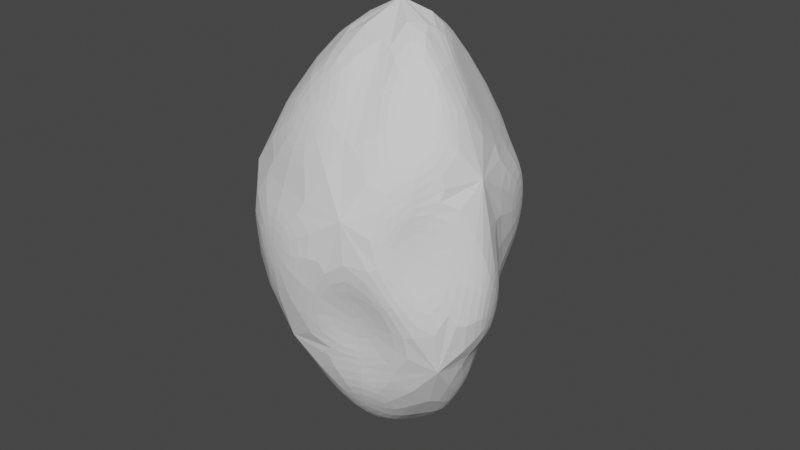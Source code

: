 # Source: krysztal.blend  (saved by Blender 3.0.42; exported with 4.5.12 LTS)
import bpy
from mathutils import Matrix  # noqa: F401  (used for matrix-valued properties, if any)

bpy.ops.wm.read_factory_settings(use_empty=True)
scene = bpy.context.scene
scene.name = 'Scene'

# ---- collections
col_collection = bpy.data.collections.new('Collection'); scene.collection.children.link(col_collection)

# ---- world
world_world = bpy.data.worlds.new('World'); scene.world = world_world
world_world.use_nodes = True; world_world.node_tree.nodes.clear()
_N = world_world.node_tree.nodes; _L = world_world.node_tree.links
n0 = _N.new('ShaderNodeOutputWorld'); n0.name = 'World Output'; n0.location = (300, 300)
n1 = _N.new('ShaderNodeBackground'); n1.name = 'Background'; n1.location = (10, 300)
n1.inputs[0].default_value = (0.05088, 0.05088, 0.05088, 1.0)
_L.new(n1.outputs[0], n0.inputs[0])
n0.is_active_output = True
world_world.color = (0.05088, 0.05088, 0.05088)
world_world.use_sun_shadow = False
world_world.sun_shadow_jitter_overblur = 0.0

# ---- meshes
me_icosphere = bpy.data.meshes.new('Icosphere')
me_icosphere.from_pydata([(0.253, -0.03513, -1.193), (0.5041, -0.5497, -0.3344), (-0.2243, -0.7849, -0.1127), (-0.7019, 0.007023, -0.0535), (-0.2278, 0.6924, -0.07342), (0.5362, 0.3155, -0.1783), (0.04351, -0.7168, 0.6425), (-0.6938, -0.2032, 0.2705), (-0.6402, 0.1228, 0.2705), (-0.009109, 0.6926, 0.2804), (0.6659, -0.3441, 0.7251), (-0.3144, -0.02413, 1.256), (-0.657, -0.273, 0.6479), (-0.6227, 0.2403, -0.2967), (-0.5869, 0.153, 0.6479), (-0.4317, -0.5623, 0.6425), (-0.3462, 0.5596, 0.2804), (-0.005304, 0.3421, 1.14), (-0.5509, 0.3749, 0.08007), (-0.4249, 0.5162, -0.2967), (0.1042, 0.6236, 0.631), (-0.7303, -0.1585, -0.3858), (-0.1697, 0.5855, -0.3376), (-0.2334, 0.4903, 0.631), (-0.5756, 0.374, 0.4472), (0.2915, 0.4565, 0.6335), (-0.08784, -0.3125, 1.253), (-0.004196, -0.8254, 0.2781), (-0.4412, -0.6834, 0.2781), (0.1932, -0.1786, 1.388), (0.2333, -0.7464, 0.2072), (-0.4503, -0.5971, -0.3858), (-0.7182, -0.4718, 0.09721), (-0.07169, -0.6902, -0.3344), (-0.5685, 0.1555, -0.5615), (-0.7236, -0.5257, 0.4472), (0.5947, -0.5337, -0.1075), (-0.2465, -0.5559, -0.579), (0.3657, -0.7096, 0.5861), (0.6128, -0.3934, 0.4942), (0.3538, -0.7088, 0.3743), (0.1304, 0.04226, 1.383), (0.5719, -0.1123, 0.7633), (0.7882, -0.3707, -0.3233), (0.2764, -0.8506, 0.4472), (0.4304, 0.5839, 0.3565), (0.718, 0.0006725, 0.4895), (0.0, 0.0, 1.543), (0.6351, 0.07529, -0.3233), (0.8073, -0.2231, 0.3096), (0.1517, 0.5859, 0.1825), (0.4985, 0.1065, -0.6121), (0.6449, -0.3198, -0.6121), (0.7573, -0.2651, 0.6697), (0.08217, 0.1347, -1.257), (0.4474, -0.5725, -0.6182), (0.2546, 0.3249, -0.3376), (-0.08902, 0.5742, -0.5926), (0.363, 0.2966, -0.5926), (0.2764, 0.7103, 0.4472), (-0.1607, 0.1257, -1.148), (0.4533, 0.2615, -0.4472), (-0.3118, 0.5137, -0.5615), (-0.5268, -0.1167, -0.579), (-0.1236, -0.1462, -1.159), (-0.2764, 0.7097, -0.4472), (-0.02527, -0.6878, -0.6182), (0.08774, -0.3112, -1.151), (-0.7459, 0.05452, -0.4472), (-0.2274, -0.7579, -0.4472), (0.0, 0.0, -1.388), (0.7236, -0.5257, -0.4472)], [], [(67, 55, 66), (52, 0, 51), (64, 37, 63), (60, 34, 62), (54, 57, 58), (43, 48, 49), (33, 1, 30), (21, 31, 32), (19, 13, 18), (56, 22, 50), (36, 39, 40), (2, 27, 28), (3, 7, 8), (4, 16, 9), (5, 45, 46), (38, 10, 29), (15, 6, 26), (14, 12, 11), (20, 23, 17), (42, 25, 41), (7, 3, 68, 35), (3, 8, 24, 68), (8, 7, 35, 24), (12, 14, 24, 35), (11, 12, 35, 47), (14, 11, 47, 24), (16, 4, 65, 24), (4, 9, 59, 65), (9, 16, 24, 59), (13, 19, 65, 68), (19, 18, 24, 65), (18, 13, 68, 24), (23, 20, 59, 24), (17, 23, 24, 47), (20, 17, 47, 59), (6, 15, 35, 44), (26, 6, 44, 47), (15, 26, 47, 35), (27, 2, 69, 44), (2, 28, 35, 69), (28, 27, 44, 35), (31, 21, 68, 69), (21, 32, 35, 68), (32, 31, 69, 35), (1, 33, 69, 71), (33, 30, 44, 69), (30, 1, 71, 44), (10, 38, 44, 53), (38, 29, 47, 44), (29, 10, 53, 47), (39, 36, 71, 53), (36, 40, 44, 71), (40, 39, 53, 44), (25, 42, 53, 59), (42, 41, 47, 53), (41, 25, 59, 47), (5, 46, 53, 61), (45, 5, 61, 59), (46, 45, 59, 53), (48, 43, 71, 61), (43, 49, 53, 71), (49, 48, 61, 53), (0, 52, 71, 70), (52, 51, 61, 71), (51, 0, 70, 61), (22, 56, 61, 65), (56, 50, 59, 61), (50, 22, 65, 59), (54, 58, 61, 70), (57, 54, 70, 65), (58, 57, 65, 61), (34, 60, 70, 68), (60, 62, 65, 70), (62, 34, 68, 65), (37, 64, 70, 69), (64, 63, 68, 70), (63, 37, 69, 68), (67, 66, 69, 70), (55, 67, 70, 71), (66, 55, 71, 69)])
_uv = me_icosphere.uv_layers.new(name='UVMap')
_uv.uv.foreach_set('vector', [0.181, 0.05829, 0.2262, 0.1366, 0.1358, 0.1366, 0.3169, 0.1399, 0.3661, 0.05463, 0.4153, 0.1399, 0.9088, 0.05299, 0.9579, 0.1381, 0.8597, 0.1381, 0.7274, 0.0546, 0.7771, 0.1407, 0.6777, 0.1407, 0.5442, 0.04468, 0.6005, 0.1422, 0.4879, 0.1422, 0.3106, 0.1749, 0.4136, 0.1749, 0.3621, 0.2642, 0.1265, 0.1773, 0.2366, 0.1773, 0.1816, 0.2727, 0.8602, 0.1801, 0.9584, 0.1801, 0.9093, 0.2652, 0.6897, 0.184, 0.7663, 0.184, 0.728, 0.2503, 0.4921, 0.1768, 0.5979, 0.1768, 0.545, 0.2683, 0.2714, 0.2109, 0.3204, 0.2957, 0.2224, 0.2957, 0.09121, 0.2163, 0.1309, 0.2852, 0.05148, 0.2852, 0.8162, 0.2268, 0.8491, 0.2838, 0.7833, 0.2838, 0.6373, 0.2233, 0.6733, 0.2856, 0.6013, 0.2856, 0.4573, 0.2001, 0.5116, 0.2942, 0.4029, 0.2942, 0.2181, 0.3276, 0.3317, 0.3276, 0.2749, 0.4259, 0.04771, 0.3357, 0.1341, 0.3357, 0.09091, 0.4105, 0.7738, 0.3341, 0.8599, 0.3341, 0.8169, 0.4087, 0.6009, 0.3374, 0.6729, 0.3374, 0.6369, 0.3998, 0.4, 0.3334, 0.506, 0.3334, 0.453, 0.4253, 0.8491, 0.2838, 0.8162, 0.2268, 0.8182, 0.1575, 0.9091, 0.3149, 0.8162, 0.2268, 0.7833, 0.2838, 0.7273, 0.3149, 0.8182, 0.1575, 0.7833, 0.2838, 0.8491, 0.2838, 0.9091, 0.3149, 0.7273, 0.3149, 0.8599, 0.3341, 0.7738, 0.3341, 0.7273, 0.3149, 0.9091, 0.3149, 0.8169, 0.4087, 0.8599, 0.3341, 0.9091, 0.3149, 0.8182, 0.4724, 0.7738, 0.3341, 0.8169, 0.4087, 0.8182, 0.4724, 0.7273, 0.3149, 0.6733, 0.2856, 0.6373, 0.2233, 0.6364, 0.1575, 0.7273, 0.3149, 0.6373, 0.2233, 0.6013, 0.2856, 0.5455, 0.3149, 0.6364, 0.1575, 0.6013, 0.2856, 0.6733, 0.2856, 0.7273, 0.3149, 0.5455, 0.3149, 0.7663, 0.184, 0.6897, 0.184, 0.6364, 0.1575, 0.8182, 0.1575, 0.6897, 0.184, 0.728, 0.2503, 0.7273, 0.3149, 0.6364, 0.1575, 0.728, 0.2503, 0.7663, 0.184, 0.8182, 0.1575, 0.7273, 0.3149, 0.6729, 0.3374, 0.6009, 0.3374, 0.5455, 0.3149, 0.7273, 0.3149, 0.6369, 0.3998, 0.6729, 0.3374, 0.7273, 0.3149, 0.6364, 0.4724, 0.6009, 0.3374, 0.6369, 0.3998, 0.6364, 0.4724, 0.5455, 0.3149, 0.1341, 0.3357, 0.04771, 0.3357, 0.0, 0.3149, 0.1818, 0.3149, 0.09091, 0.4105, 0.1341, 0.3357, 0.1818, 0.3149, 0.09091, 0.4724, 0.04771, 0.3357, 0.09091, 0.4105, 0.09091, 0.4724, 0.0, 0.3149, 0.1309, 0.2852, 0.09121, 0.2163, 0.09091, 0.1575, 0.1818, 0.3149, 0.09121, 0.2163, 0.05148, 0.2852, 0.0, 0.3149, 0.09091, 0.1575, 0.05148, 0.2852, 0.1309, 0.2852, 0.1818, 0.3149, 0.0, 0.3149, 0.9584, 0.1801, 0.8602, 0.1801, 0.8182, 0.1575, 1.0, 0.1575, 0.8602, 0.1801, 0.9093, 0.2652, 0.9091, 0.3149, 0.8182, 0.1575, 0.9093, 0.2652, 0.9584, 0.1801, 1.0, 0.1575, 0.9091, 0.3149, 0.2366, 0.1773, 0.1265, 0.1773, 0.09091, 0.1575, 0.2727, 0.1575, 0.1265, 0.1773, 0.1816, 0.2727, 0.1818, 0.3149, 0.09091, 0.1575, 0.1816, 0.2727, 0.2366, 0.1773, 0.2727, 0.1575, 0.1818, 0.3149, 0.3317, 0.3276, 0.2181, 0.3276, 0.1818, 0.3149, 0.3636, 0.3149, 0.2181, 0.3276, 0.2749, 0.4259, 0.2727, 0.4724, 0.1818, 0.3149, 0.2749, 0.4259, 0.3317, 0.3276, 0.3636, 0.3149, 0.2727, 0.4724, 0.3204, 0.2957, 0.2714, 0.2109, 0.2727, 0.1575, 0.3636, 0.3149, 0.2714, 0.2109, 0.2224, 0.2957, 0.1818, 0.3149, 0.2727, 0.1575, 0.2224, 0.2957, 0.3204, 0.2957, 0.3636, 0.3149, 0.1818, 0.3149, 0.506, 0.3334, 0.4, 0.3334, 0.3636, 0.3149, 0.5455, 0.3149, 0.4, 0.3334, 0.453, 0.4253, 0.4545, 0.4724, 0.3636, 0.3149, 0.453, 0.4253, 0.506, 0.3334, 0.5455, 0.3149, 0.4545, 0.4724, 0.4573, 0.2001, 0.4029, 0.2942, 0.3636, 0.3149, 0.4545, 0.1575, 0.5116, 0.2942, 0.4573, 0.2001, 0.4545, 0.1575, 0.5455, 0.3149, 0.4029, 0.2942, 0.5116, 0.2942, 0.5455, 0.3149, 0.3636, 0.3149, 0.4136, 0.1749, 0.3106, 0.1749, 0.2727, 0.1575, 0.4545, 0.1575, 0.3106, 0.1749, 0.3621, 0.2642, 0.3636, 0.3149, 0.2727, 0.1575, 0.3621, 0.2642, 0.4136, 0.1749, 0.4545, 0.1575, 0.3636, 0.3149, 0.3661, 0.05463, 0.3169, 0.1399, 0.2727, 0.1575, 0.3636, 0.0, 0.3169, 0.1399, 0.4153, 0.1399, 0.4545, 0.1575, 0.2727, 0.1575, 0.4153, 0.1399, 0.3661, 0.05463, 0.3636, 0.0, 0.4545, 0.1575, 0.5979, 0.1768, 0.4921, 0.1768, 0.4545, 0.1575, 0.6364, 0.1575, 0.4921, 0.1768, 0.545, 0.2683, 0.5455, 0.3149, 0.4545, 0.1575, 0.545, 0.2683, 0.5979, 0.1768, 0.6364, 0.1575, 0.5455, 0.3149, 0.5442, 0.04468, 0.4879, 0.1422, 0.4545, 0.1575, 0.5455, 0.0, 0.6005, 0.1422, 0.5442, 0.04468, 0.5455, 0.0, 0.6364, 0.1575, 0.4879, 0.1422, 0.6005, 0.1422, 0.6364, 0.1575, 0.4545, 0.1575, 0.7771, 0.1407, 0.7274, 0.0546, 0.7273, 0.0, 0.8182, 0.1575, 0.7274, 0.0546, 0.6777, 0.1407, 0.6364, 0.1575, 0.7273, 0.0, 0.6777, 0.1407, 0.7771, 0.1407, 0.8182, 0.1575, 0.6364, 0.1575, 0.9579, 0.1381, 0.9088, 0.05299, 0.9091, 0.0, 1.0, 0.1575, 0.9088, 0.05299, 0.8597, 0.1381, 0.8182, 0.1575, 0.9091, 0.0, 0.8597, 0.1381, 0.9579, 0.1381, 1.0, 0.1575, 0.8182, 0.1575, 0.181, 0.05829, 0.1358, 0.1366, 0.09091, 0.1575, 0.1818, 0.0, 0.2262, 0.1366, 0.181, 0.05829, 0.1818, 0.0, 0.2727, 0.1575, 0.1358, 0.1366, 0.2262, 0.1366, 0.2727, 0.1575, 0.09091, 0.1575])
me_icosphere.use_remesh_fix_poles = True
me_icosphere.use_remesh_preserve_attributes = False
me_icosphere.update()

# ---- objects
ob_icosphere = bpy.data.objects.new('Icosphere', me_icosphere)

# ---- transforms, parenting, visibility, modifiers, constraints
ob_icosphere.location = (0.0, 0.0, 0.0)
_m = ob_icosphere.modifiers.new('Subdivision', 'SUBSURF')
_m.levels = 2

# ---- collection membership
col_collection.objects.link(ob_icosphere)

# ---- scene / render settings (as saved in the file)
scene.frame_start = 1; scene.frame_end = 250; scene.frame_set(1)
scene.render.engine = 'BLENDER_EEVEE_NEXT'
scene.cycles.sampling_pattern = 'TABULATED_SOBOL'
scene.cycles.use_light_tree = False
scene.view_settings.view_transform = 'Filmic'
bpy.context.view_layer.update()

# ---- added for rendering (the .blend has no active camera and no usable light): camera, sun
cam_auto = bpy.data.cameras.new('AutoCamera')
cam_auto.lens = 50.0
cam_auto.sensor_width = 36.0
cam_auto.clip_end = 1000.0
ob_auto_camera = bpy.data.objects.new('AutoCamera', cam_auto)
scene.collection.objects.link(ob_auto_camera)
ob_auto_camera.location = (3.42317, -4.14115, 2.79147)
ob_auto_camera.rotation_euler = (1.09748, -7.21219e-08, 0.694738)
scene.camera = ob_auto_camera
light_auto_sun = bpy.data.lights.new('AutoSun', 'SUN')
light_auto_sun.energy = 3.0
light_auto_sun.angle = 0.0523599
ob_auto_sun = bpy.data.objects.new('AutoSun', light_auto_sun)
scene.collection.objects.link(ob_auto_sun)
ob_auto_sun.rotation_euler = (0.872665, 0.174533, 0.523599)
bpy.context.view_layer.update()
